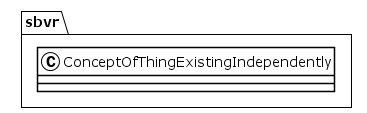

The diagram above was rendered by PlantUML. Its source (embedded in the PNG):
@startuml
!theme plain
package sbvr {
class ConceptOfThingExistingIndependently {
}
}
@enduml